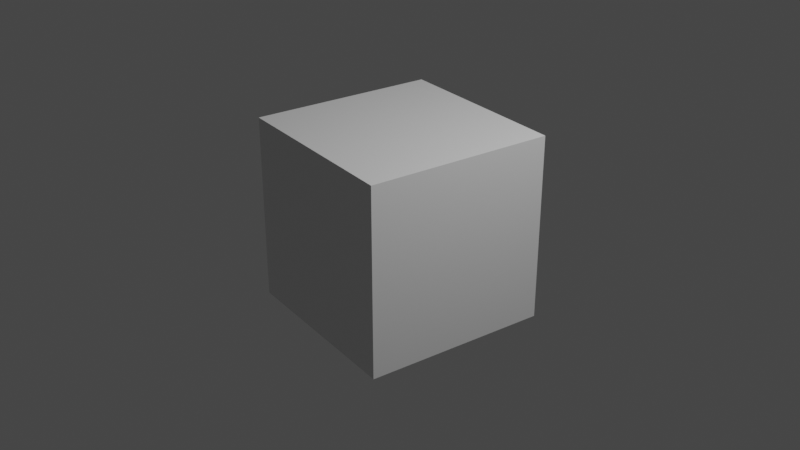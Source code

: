 # Source: scene.blend  (saved by Blender 2.82.7; exported with 4.5.12 LTS)
import bpy
from mathutils import Matrix  # noqa: F401  (used for matrix-valued properties, if any)

bpy.ops.wm.read_factory_settings(use_empty=True)
scene = bpy.context.scene
scene.name = 'Scene'

# ---- collections
col_collection = bpy.data.collections.new('Collection'); scene.collection.children.link(col_collection)

# ---- materials (node trees are filled in below, after node groups)
mat_material = bpy.data.materials.new('Material')
mat_material.alpha_threshold = 0.0
mat_material.use_transparent_shadow = False
mat_material.line_color = (0.0, 0.0, 0.0, 1.0)

# ---- material node trees
mat_material.use_nodes = True; mat_material.node_tree.nodes.clear()
_N = mat_material.node_tree.nodes; _L = mat_material.node_tree.links
n0 = _N.new('ShaderNodeOutputMaterial'); n0.name = 'Material Output'; n0.location = (300, 300)
n1 = _N.new('ShaderNodeBsdfPrincipled'); n1.name = 'Principled BSDF'; n1.location = (10, 300)
n1.distribution = 'GGX'
n1.subsurface_method = 'BURLEY'
n1.inputs[2].default_value = 0.4
n1.inputs[3].default_value = 1.45
n1.inputs[27].default_value = (0.0, 0.0, 0.0, 1.0)
n1.inputs[28].default_value = 1.0
_L.new(n1.outputs[0], n0.inputs[0])
n0.is_active_output = True

# ---- world
world_world = bpy.data.worlds.new('World'); scene.world = world_world
world_world.use_nodes = True; world_world.node_tree.nodes.clear()
_N = world_world.node_tree.nodes; _L = world_world.node_tree.links
n0 = _N.new('ShaderNodeOutputWorld'); n0.name = 'World Output'; n0.location = (300, 300)
n1 = _N.new('ShaderNodeBackground'); n1.name = 'Background'; n1.location = (10, 300)
n1.inputs[0].default_value = (0.05088, 0.05088, 0.05088, 1.0)
_L.new(n1.outputs[0], n0.inputs[0])
n0.is_active_output = True
world_world.color = (0.05088, 0.05088, 0.05088)
world_world.use_sun_shadow = False
world_world.sun_shadow_jitter_overblur = 0.0

# ---- cameras
cam_camera = bpy.data.cameras.new('Camera')
cam_camera.clip_end = 100.0
cam_camera.ortho_scale = 7.314

# ---- lights
light_light = bpy.data.lights.new('Light', 'POINT')
light_light.transmission_factor = 0.0
light_light.energy = 1000.0
light_light.shadow_soft_size = 0.1
light_light.shadow_maximum_resolution = 0.006
light_light.use_absolute_resolution = True

# ---- meshes
me_cube = bpy.data.meshes.new('Cube')
me_cube.from_pydata([(1.0, 1.0, 1.0), (1.0, 1.0, -1.0), (1.0, -1.0, 1.0), (1.0, -1.0, -1.0), (-1.0, 1.0, 1.0), (-1.0, 1.0, -1.0), (-1.0, -1.0, 1.0), (-1.0, -1.0, -1.0)], [], [(0, 4, 6, 2), (3, 2, 6, 7), (7, 6, 4, 5), (5, 1, 3, 7), (1, 0, 2, 3), (5, 4, 0, 1)])
_uv = me_cube.uv_layers.new(name='UVMap')
_uv.uv.foreach_set('vector', [0.625, 0.5, 0.875, 0.5, 0.875, 0.75, 0.625, 0.75, 0.375, 0.75, 0.625, 0.75, 0.625, 1.0, 0.375, 1.0, 0.375, 0.0, 0.625, 0.0, 0.625, 0.25, 0.375, 0.25, 0.125, 0.5, 0.375, 0.5, 0.375, 0.75, 0.125, 0.75, 0.375, 0.5, 0.625, 0.5, 0.625, 0.75, 0.375, 0.75, 0.375, 0.25, 0.625, 0.25, 0.625, 0.5, 0.375, 0.5])
me_cube.materials.append(mat_material)
me_cube.use_remesh_preserve_volume = False
me_cube.use_remesh_preserve_attributes = False
me_cube.use_mirror_vertex_groups = False
me_cube.update()

# ---- objects
ob_cube = bpy.data.objects.new('Cube', me_cube)
ob_light = bpy.data.objects.new('Light', light_light)
ob_camera = bpy.data.objects.new('Camera', cam_camera)

# ---- transforms, parenting, visibility, modifiers, constraints
ob_cube.location = (0.0, 0.0, 0.0)
ob_cube.rotation_euler = (0.0, 0.0, 9.283)
ob_cube.lock_rotations_4d = False
ob_cube.empty_display_type = 'ARROWS'
ob_cube.lineart.crease_threshold = 0.0
ob_light.location = (4.076, 1.005, 5.904)
ob_light.rotation_euler = (0.6503, 0.05522, 1.866)
ob_light.lock_rotations_4d = False
ob_light.empty_display_type = 'ARROWS'
ob_light.color = (0.0, 0.0, 0.0, 0.0)
ob_light.lineart.crease_threshold = 0.0
ob_camera.location = (7.359, -6.926, 4.958)
ob_camera.rotation_euler = (1.109, 0.0, 0.8149)
ob_camera.lock_rotations_4d = False
ob_camera.empty_display_type = 'ARROWS'
ob_camera.color = (0.0, 0.0, 0.0, 0.0)
ob_camera.display_type = 'WIRE'
ob_camera.lineart.crease_threshold = 0.0

# ---- collection membership
col_collection.objects.link(ob_cube)
col_collection.objects.link(ob_light)
col_collection.objects.link(ob_camera)

# ---- scene / render settings (as saved in the file)
scene.camera = ob_camera
scene.frame_start = 1; scene.frame_end = 250; scene.frame_set(103)
scene.render.engine = 'BLENDER_EEVEE_NEXT'
scene.render.resolution_x = 1280
scene.render.resolution_y = 720
scene.cycles.use_denoising = False
scene.cycles.samples = 128
scene.cycles.sampling_pattern = 'TABULATED_SOBOL'
scene.cycles.use_adaptive_sampling = False
scene.cycles.use_light_tree = False
scene.view_settings.view_transform = 'Filmic'
bpy.context.view_layer.update()
